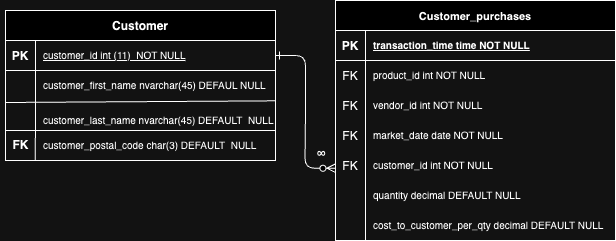

The diagram above was exported from draw.io. Its source (the exported page's mxGraphModel, read from the mxfile embedded in the PNG):
<mxGraphModel dx="408" dy="298" grid="1" gridSize="10" guides="1" tooltips="1" connect="1" arrows="1" fold="1" page="1" pageScale="1" pageWidth="850" pageHeight="1100" math="0" shadow="0" extFonts="Permanent Marker^https://fonts.googleapis.com/css?family=Permanent+Marker">
  <root>
    <mxCell id="0" />
    <mxCell id="1" parent="0" />
    <mxCell id="C-vyLk0tnHw3VtMMgP7b-1" value="" style="edgeStyle=entityRelationEdgeStyle;endArrow=ERzeroToMany;startArrow=ERone;endFill=1;startFill=0;entryX=-0.002;entryY=0.592;entryDx=0;entryDy=0;entryPerimeter=0;" parent="1" source="C-vyLk0tnHw3VtMMgP7b-24" target="sh-clh0SNkfGwoy_3e_n-29" edge="1">
      <mxGeometry width="100" height="100" relative="1" as="geometry">
        <mxPoint x="340" y="720" as="sourcePoint" />
        <mxPoint x="440" y="620" as="targetPoint" />
      </mxGeometry>
    </mxCell>
    <mxCell id="C-vyLk0tnHw3VtMMgP7b-2" value="Customer_purchases" style="shape=table;startSize=30;container=1;collapsible=1;childLayout=tableLayout;fixedRows=1;rowLines=0;fontStyle=1;align=center;resizeLast=1;fontSize=11;" parent="1" vertex="1">
      <mxGeometry x="450" y="110" width="280" height="240" as="geometry">
        <mxRectangle x="450" y="110" width="150" height="30" as="alternateBounds" />
      </mxGeometry>
    </mxCell>
    <mxCell id="C-vyLk0tnHw3VtMMgP7b-3" value="" style="shape=partialRectangle;collapsible=0;dropTarget=0;pointerEvents=0;fillColor=none;points=[[0,0.5],[1,0.5]];portConstraint=eastwest;top=0;left=0;right=0;bottom=1;" parent="C-vyLk0tnHw3VtMMgP7b-2" vertex="1">
      <mxGeometry y="30" width="280" height="30" as="geometry" />
    </mxCell>
    <mxCell id="C-vyLk0tnHw3VtMMgP7b-4" value="PK" style="shape=partialRectangle;overflow=hidden;connectable=0;fillColor=none;top=0;left=0;bottom=0;right=0;fontStyle=1;" parent="C-vyLk0tnHw3VtMMgP7b-3" vertex="1">
      <mxGeometry width="30" height="30" as="geometry">
        <mxRectangle width="30" height="30" as="alternateBounds" />
      </mxGeometry>
    </mxCell>
    <mxCell id="C-vyLk0tnHw3VtMMgP7b-5" value="transaction_time time NOT NULL " style="shape=partialRectangle;overflow=hidden;connectable=0;fillColor=none;top=0;left=0;bottom=0;right=0;align=left;spacingLeft=6;fontStyle=5;fontSize=10;" parent="C-vyLk0tnHw3VtMMgP7b-3" vertex="1">
      <mxGeometry x="30" width="250" height="30" as="geometry">
        <mxRectangle width="250" height="30" as="alternateBounds" />
      </mxGeometry>
    </mxCell>
    <mxCell id="C-vyLk0tnHw3VtMMgP7b-6" value="" style="shape=partialRectangle;collapsible=0;dropTarget=0;pointerEvents=0;fillColor=none;points=[[0,0.5],[1,0.5]];portConstraint=eastwest;top=0;left=0;right=0;bottom=0;" parent="C-vyLk0tnHw3VtMMgP7b-2" vertex="1">
      <mxGeometry y="60" width="280" height="30" as="geometry" />
    </mxCell>
    <mxCell id="C-vyLk0tnHw3VtMMgP7b-7" value="FK" style="shape=partialRectangle;overflow=hidden;connectable=0;fillColor=none;top=0;left=0;bottom=0;right=0;" parent="C-vyLk0tnHw3VtMMgP7b-6" vertex="1">
      <mxGeometry width="30" height="30" as="geometry">
        <mxRectangle width="30" height="30" as="alternateBounds" />
      </mxGeometry>
    </mxCell>
    <mxCell id="C-vyLk0tnHw3VtMMgP7b-8" value="product_id int NOT NULL" style="shape=partialRectangle;overflow=hidden;connectable=0;fillColor=none;top=0;left=0;bottom=0;right=0;align=left;spacingLeft=6;fontSize=10;" parent="C-vyLk0tnHw3VtMMgP7b-6" vertex="1">
      <mxGeometry x="30" width="250" height="30" as="geometry">
        <mxRectangle width="250" height="30" as="alternateBounds" />
      </mxGeometry>
    </mxCell>
    <mxCell id="C-vyLk0tnHw3VtMMgP7b-9" value="" style="shape=partialRectangle;collapsible=0;dropTarget=0;pointerEvents=0;fillColor=none;points=[[0,0.5],[1,0.5]];portConstraint=eastwest;top=0;left=0;right=0;bottom=0;" parent="C-vyLk0tnHw3VtMMgP7b-2" vertex="1">
      <mxGeometry y="90" width="280" height="30" as="geometry" />
    </mxCell>
    <mxCell id="C-vyLk0tnHw3VtMMgP7b-10" value="FK" style="shape=partialRectangle;overflow=hidden;connectable=0;fillColor=none;top=0;left=0;bottom=0;right=0;" parent="C-vyLk0tnHw3VtMMgP7b-9" vertex="1">
      <mxGeometry width="30" height="30" as="geometry">
        <mxRectangle width="30" height="30" as="alternateBounds" />
      </mxGeometry>
    </mxCell>
    <mxCell id="C-vyLk0tnHw3VtMMgP7b-11" value="vendor_id int NOT NULL" style="shape=partialRectangle;overflow=hidden;connectable=0;fillColor=none;top=0;left=0;bottom=0;right=0;align=left;spacingLeft=6;fontSize=10;" parent="C-vyLk0tnHw3VtMMgP7b-9" vertex="1">
      <mxGeometry x="30" width="250" height="30" as="geometry">
        <mxRectangle width="250" height="30" as="alternateBounds" />
      </mxGeometry>
    </mxCell>
    <mxCell id="sh-clh0SNkfGwoy_3e_n-26" value="" style="shape=partialRectangle;collapsible=0;dropTarget=0;pointerEvents=0;fillColor=none;points=[[0,0.5],[1,0.5]];portConstraint=eastwest;top=0;left=0;right=0;bottom=0;" vertex="1" parent="C-vyLk0tnHw3VtMMgP7b-2">
      <mxGeometry y="120" width="280" height="30" as="geometry" />
    </mxCell>
    <mxCell id="sh-clh0SNkfGwoy_3e_n-27" value="FK" style="shape=partialRectangle;overflow=hidden;connectable=0;fillColor=none;top=0;left=0;bottom=0;right=0;" vertex="1" parent="sh-clh0SNkfGwoy_3e_n-26">
      <mxGeometry width="30" height="30" as="geometry">
        <mxRectangle width="30" height="30" as="alternateBounds" />
      </mxGeometry>
    </mxCell>
    <mxCell id="sh-clh0SNkfGwoy_3e_n-28" value="market_date date NOT NULL" style="shape=partialRectangle;overflow=hidden;connectable=0;fillColor=none;top=0;left=0;bottom=0;right=0;align=left;spacingLeft=6;fontSize=10;" vertex="1" parent="sh-clh0SNkfGwoy_3e_n-26">
      <mxGeometry x="30" width="250" height="30" as="geometry">
        <mxRectangle width="250" height="30" as="alternateBounds" />
      </mxGeometry>
    </mxCell>
    <mxCell id="sh-clh0SNkfGwoy_3e_n-29" value="" style="shape=partialRectangle;collapsible=0;dropTarget=0;pointerEvents=0;fillColor=none;points=[[0,0.5],[1,0.5]];portConstraint=eastwest;top=0;left=0;right=0;bottom=0;" vertex="1" parent="C-vyLk0tnHw3VtMMgP7b-2">
      <mxGeometry y="150" width="280" height="30" as="geometry" />
    </mxCell>
    <mxCell id="sh-clh0SNkfGwoy_3e_n-30" value="FK" style="shape=partialRectangle;overflow=hidden;connectable=0;fillColor=none;top=0;left=0;bottom=0;right=0;" vertex="1" parent="sh-clh0SNkfGwoy_3e_n-29">
      <mxGeometry width="30" height="30" as="geometry">
        <mxRectangle width="30" height="30" as="alternateBounds" />
      </mxGeometry>
    </mxCell>
    <mxCell id="sh-clh0SNkfGwoy_3e_n-31" value="customer_id int NOT NULL" style="shape=partialRectangle;overflow=hidden;connectable=0;fillColor=none;top=0;left=0;bottom=0;right=0;align=left;spacingLeft=6;fontSize=10;" vertex="1" parent="sh-clh0SNkfGwoy_3e_n-29">
      <mxGeometry x="30" width="250" height="30" as="geometry">
        <mxRectangle width="250" height="30" as="alternateBounds" />
      </mxGeometry>
    </mxCell>
    <mxCell id="sh-clh0SNkfGwoy_3e_n-32" value="" style="shape=partialRectangle;collapsible=0;dropTarget=0;pointerEvents=0;fillColor=none;points=[[0,0.5],[1,0.5]];portConstraint=eastwest;top=0;left=0;right=0;bottom=0;" vertex="1" parent="C-vyLk0tnHw3VtMMgP7b-2">
      <mxGeometry y="180" width="280" height="30" as="geometry" />
    </mxCell>
    <mxCell id="sh-clh0SNkfGwoy_3e_n-33" value="" style="shape=partialRectangle;overflow=hidden;connectable=0;fillColor=none;top=0;left=0;bottom=0;right=0;" vertex="1" parent="sh-clh0SNkfGwoy_3e_n-32">
      <mxGeometry width="30" height="30" as="geometry">
        <mxRectangle width="30" height="30" as="alternateBounds" />
      </mxGeometry>
    </mxCell>
    <mxCell id="sh-clh0SNkfGwoy_3e_n-34" value="quantity decimal DEFAULT NULL" style="shape=partialRectangle;overflow=hidden;connectable=0;fillColor=none;top=0;left=0;bottom=0;right=0;align=left;spacingLeft=6;fontSize=10;" vertex="1" parent="sh-clh0SNkfGwoy_3e_n-32">
      <mxGeometry x="30" width="250" height="30" as="geometry">
        <mxRectangle width="250" height="30" as="alternateBounds" />
      </mxGeometry>
    </mxCell>
    <mxCell id="sh-clh0SNkfGwoy_3e_n-35" value="" style="shape=partialRectangle;collapsible=0;dropTarget=0;pointerEvents=0;fillColor=none;points=[[0,0.5],[1,0.5]];portConstraint=eastwest;top=0;left=0;right=0;bottom=0;" vertex="1" parent="C-vyLk0tnHw3VtMMgP7b-2">
      <mxGeometry y="210" width="280" height="30" as="geometry" />
    </mxCell>
    <mxCell id="sh-clh0SNkfGwoy_3e_n-36" value="" style="shape=partialRectangle;overflow=hidden;connectable=0;fillColor=none;top=0;left=0;bottom=0;right=0;" vertex="1" parent="sh-clh0SNkfGwoy_3e_n-35">
      <mxGeometry width="30" height="30" as="geometry">
        <mxRectangle width="30" height="30" as="alternateBounds" />
      </mxGeometry>
    </mxCell>
    <mxCell id="sh-clh0SNkfGwoy_3e_n-37" value="cost_to_customer_per_qty decimal DEFAULT NULL" style="shape=partialRectangle;overflow=hidden;connectable=0;fillColor=none;top=0;left=0;bottom=0;right=0;align=left;spacingLeft=6;fontSize=10;" vertex="1" parent="sh-clh0SNkfGwoy_3e_n-35">
      <mxGeometry x="30" width="250" height="30" as="geometry">
        <mxRectangle width="250" height="30" as="alternateBounds" />
      </mxGeometry>
    </mxCell>
    <mxCell id="C-vyLk0tnHw3VtMMgP7b-23" value="Customer" style="shape=table;startSize=30;container=1;collapsible=1;childLayout=tableLayout;fixedRows=1;rowLines=0;fontStyle=1;align=center;resizeLast=1;" parent="1" vertex="1">
      <mxGeometry x="120" y="120" width="270" height="150" as="geometry">
        <mxRectangle x="120" y="120" width="90" height="30" as="alternateBounds" />
      </mxGeometry>
    </mxCell>
    <mxCell id="C-vyLk0tnHw3VtMMgP7b-24" value="" style="shape=partialRectangle;collapsible=0;dropTarget=0;pointerEvents=0;fillColor=none;points=[[0,0.5],[1,0.5]];portConstraint=eastwest;top=0;left=0;right=0;bottom=1;" parent="C-vyLk0tnHw3VtMMgP7b-23" vertex="1">
      <mxGeometry y="30" width="270" height="30" as="geometry" />
    </mxCell>
    <mxCell id="C-vyLk0tnHw3VtMMgP7b-25" value="PK" style="shape=partialRectangle;overflow=hidden;connectable=0;fillColor=none;top=0;left=0;bottom=0;right=0;fontStyle=1;" parent="C-vyLk0tnHw3VtMMgP7b-24" vertex="1">
      <mxGeometry width="30" height="30" as="geometry">
        <mxRectangle width="30" height="30" as="alternateBounds" />
      </mxGeometry>
    </mxCell>
    <mxCell id="C-vyLk0tnHw3VtMMgP7b-26" value="customer_id int (11)  NOT NULL " style="shape=partialRectangle;overflow=hidden;connectable=0;fillColor=none;top=0;left=0;bottom=0;right=0;align=left;spacingLeft=6;fontStyle=4;fontSize=10;" parent="C-vyLk0tnHw3VtMMgP7b-24" vertex="1">
      <mxGeometry x="30" width="240" height="30" as="geometry">
        <mxRectangle width="240" height="30" as="alternateBounds" />
      </mxGeometry>
    </mxCell>
    <mxCell id="C-vyLk0tnHw3VtMMgP7b-27" value="" style="shape=partialRectangle;collapsible=0;dropTarget=0;pointerEvents=0;fillColor=none;points=[[0,0.5],[1,0.5]];portConstraint=eastwest;top=0;left=0;right=0;bottom=0;" parent="C-vyLk0tnHw3VtMMgP7b-23" vertex="1">
      <mxGeometry y="60" width="270" height="30" as="geometry" />
    </mxCell>
    <mxCell id="C-vyLk0tnHw3VtMMgP7b-28" value="" style="shape=partialRectangle;overflow=hidden;connectable=0;fillColor=none;top=0;left=0;bottom=0;right=0;" parent="C-vyLk0tnHw3VtMMgP7b-27" vertex="1">
      <mxGeometry width="30" height="30" as="geometry">
        <mxRectangle width="30" height="30" as="alternateBounds" />
      </mxGeometry>
    </mxCell>
    <mxCell id="C-vyLk0tnHw3VtMMgP7b-29" value="customer_first_name nvarchar(45) DEFAUL NULL" style="shape=partialRectangle;overflow=hidden;connectable=0;fillColor=none;top=0;left=0;bottom=0;right=0;align=left;spacingLeft=6;fontSize=10;" parent="C-vyLk0tnHw3VtMMgP7b-27" vertex="1">
      <mxGeometry x="30" width="240" height="30" as="geometry">
        <mxRectangle width="240" height="30" as="alternateBounds" />
      </mxGeometry>
    </mxCell>
    <mxCell id="sh-clh0SNkfGwoy_3e_n-17" value="" style="endArrow=none;html=1;rounded=0;entryX=0.999;entryY=1.011;entryDx=0;entryDy=0;entryPerimeter=0;" edge="1" parent="C-vyLk0tnHw3VtMMgP7b-23" target="C-vyLk0tnHw3VtMMgP7b-27">
      <mxGeometry width="50" height="50" relative="1" as="geometry">
        <mxPoint y="92" as="sourcePoint" />
        <mxPoint x="260" y="92" as="targetPoint" />
      </mxGeometry>
    </mxCell>
    <mxCell id="sh-clh0SNkfGwoy_3e_n-1" value="customer_last_name nvarchar(45) DEFAULT  NULL" style="shape=partialRectangle;overflow=hidden;connectable=0;fillColor=none;top=0;left=0;bottom=0;right=0;align=left;spacingLeft=6;fontSize=10;" vertex="1" parent="1">
      <mxGeometry x="150" y="220" width="250" height="20" as="geometry">
        <mxRectangle width="230" height="30" as="alternateBounds" />
      </mxGeometry>
    </mxCell>
    <mxCell id="sh-clh0SNkfGwoy_3e_n-9" value="customer_postal_code char(3) DEFAULT  NULL" style="shape=partialRectangle;overflow=hidden;connectable=0;fillColor=none;top=0;left=0;bottom=0;right=0;align=left;spacingLeft=6;fontSize=10;" vertex="1" parent="1">
      <mxGeometry x="150" y="240" width="230" height="30" as="geometry">
        <mxRectangle width="230" height="30" as="alternateBounds" />
      </mxGeometry>
    </mxCell>
    <mxCell id="sh-clh0SNkfGwoy_3e_n-18" value="" style="endArrow=none;html=1;rounded=0;" edge="1" parent="1">
      <mxGeometry width="50" height="50" relative="1" as="geometry">
        <mxPoint x="120" y="240" as="sourcePoint" />
        <mxPoint x="390" y="240" as="targetPoint" />
      </mxGeometry>
    </mxCell>
    <mxCell id="sh-clh0SNkfGwoy_3e_n-19" value="∞" style="text;whiteSpace=wrap;html=1;" vertex="1" parent="1">
      <mxGeometry x="430" y="250" width="40" height="40" as="geometry" />
    </mxCell>
    <mxCell id="sh-clh0SNkfGwoy_3e_n-20" value="" style="endArrow=none;html=1;rounded=0;" edge="1" parent="1" source="sh-clh0SNkfGwoy_3e_n-23">
      <mxGeometry width="50" height="50" relative="1" as="geometry">
        <mxPoint x="150" y="210" as="sourcePoint" />
        <mxPoint x="150" y="270" as="targetPoint" />
      </mxGeometry>
    </mxCell>
    <mxCell id="sh-clh0SNkfGwoy_3e_n-25" value="" style="endArrow=none;html=1;rounded=0;entryX=0.87;entryY=1.006;entryDx=0;entryDy=0;entryPerimeter=0;" edge="1" parent="1" target="sh-clh0SNkfGwoy_3e_n-23">
      <mxGeometry width="50" height="50" relative="1" as="geometry">
        <mxPoint x="150" y="210" as="sourcePoint" />
        <mxPoint x="150" y="270" as="targetPoint" />
      </mxGeometry>
    </mxCell>
    <mxCell id="sh-clh0SNkfGwoy_3e_n-23" value="&lt;span style=&quot;font-weight: 700;&quot;&gt;FK&lt;/span&gt;" style="text;html=1;align=center;verticalAlign=middle;resizable=0;points=[];autosize=1;strokeColor=none;fillColor=none;" vertex="1" parent="1">
      <mxGeometry x="115" y="240" width="40" height="30" as="geometry" />
    </mxCell>
  </root>
</mxGraphModel>